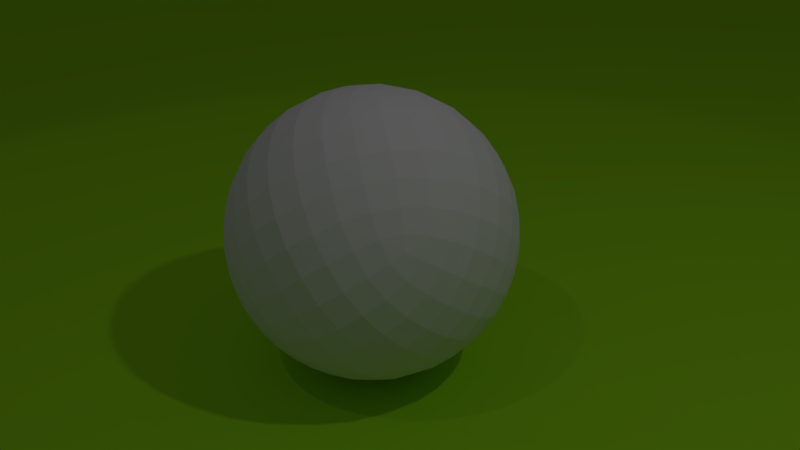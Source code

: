 # Source: sphere_7.blend  (saved by Blender 2.79.0; exported with 4.5.12 LTS)
import bpy
from mathutils import Matrix  # noqa: F401  (used for matrix-valued properties, if any)

bpy.ops.wm.read_factory_settings(use_empty=True)
scene = bpy.context.scene
scene.name = 'Scene'

# ---- collections
col_collection_1 = bpy.data.collections.new('Collection 1'); scene.collection.children.link(col_collection_1)

# ---- materials (node trees are filled in below, after node groups)
mat_material_001 = bpy.data.materials.new('Material.001')
mat_material_001.alpha_threshold = 0.0
mat_material_001.use_transparent_shadow = False
mat_material_001.diffuse_color = (0.3632, 0.8, 0.01644, 1.0)
mat_material_001.roughness = 0.5
mat_material_001.specular_intensity = 0.0

# ---- material node trees

# ---- world
world_world = bpy.data.worlds.new('World'); scene.world = world_world
world_world.color = (0.05088, 0.05088, 0.05088)
world_world.use_sun_shadow = False
world_world.sun_shadow_jitter_overblur = 0.0
world_world.cycles.sampling_method = 'MANUAL'

# ---- cameras
cam_camera = bpy.data.cameras.new('Camera')
cam_camera.clip_end = 100.0
cam_camera.lens = 35.0
cam_camera.sensor_width = 32.0
cam_camera.sensor_height = 18.0
cam_camera.ortho_scale = 7.314
cam_camera.dof.focus_distance = 0.0
cam_camera.dof.aperture_fstop = 128.0

# ---- lights
light_spot = bpy.data.lights.new('Spot', 'SPOT')
light_spot.transmission_factor = 0.0
light_spot.energy = 100.0
light_spot.shadow_buffer_clip_start = 0.5
light_spot.shadow_soft_size = 0.1
light_spot.shadow_maximum_resolution = 0.006
light_spot.use_absolute_resolution = True
light_lamp = bpy.data.lights.new('Lamp', 'POINT')
light_lamp.transmission_factor = 0.0
light_lamp.cutoff_distance = 30.0
light_lamp.energy = 100.0
light_lamp.shadow_buffer_clip_start = 1.001
light_lamp.shadow_soft_size = 0.1
light_lamp.shadow_maximum_resolution = 0.006
light_lamp.use_absolute_resolution = True

# ---- meshes
me_plane = bpy.data.meshes.new('Plane')
me_plane.from_pydata([(-20.0, -20.0, 0.0), (20.0, -20.0, 0.0), (-20.0, 20.0, 0.0), (20.0, 20.0, 0.0)], [], [(0, 1, 3, 2)])
_uv = me_plane.uv_layers.new(name='UVMap')
_uv.uv.foreach_set('vector', [-0.4998, -0.4998, 1.5, -0.4998, 1.5, 1.5, -0.4998, 1.5])
me_plane.materials.append(mat_material_001)
me_plane.use_remesh_preserve_volume = False
me_plane.use_remesh_preserve_attributes = False
me_plane.use_mirror_vertex_groups = False
me_plane.update()
me_sphere_7 = bpy.data.meshes.new('sphere_7')
me_sphere_7.from_pydata([(-0.5197, 0.6811, 0.5157), (-0.2748, 0.7563, 0.5937), (-0.4051, 0.6328, 0.6598), (-0.2776, 0.5547, 0.7844), (-0.519, 0.4935, 0.6979), (-0.6246, 0.5452, 0.5591), (-0.7078, 0.4078, 0.5768), (-0.7143, 0.5654, 0.4124), (-0.6205, 0.6977, 0.3582), (-0.7065, 0.6811, 0.1922), (-0.5, 0.8165, 0.2887), (-0.3953, 0.8015, 0.4488), (-0.2584, 0.8945, 0.3648), (-0.3628, 0.908, 0.2095), (-0.4451, 0.8945, 0.04135), (-0.2236, 0.9661, 0.1291), (-0.1223, 0.9553, 0.2691), (1.199e-08, 0.9858, 0.1681), (1.703e-08, 0.9173, 0.3983), (-0.1358, 0.8528, 0.5043), (7.743e-09, 0.7813, 0.6241), (0.1358, 0.8528, 0.5043), (0.2584, 0.8945, 0.3648), (0.2748, 0.7563, 0.5937), (0.1409, 0.6808, 0.7188), (0.2776, 0.5547, 0.7844), (0.0, 0.5774, 0.8165), (-0.1409, 0.6808, 0.7188), (-0.1409, 0.4507, 0.8815), (0.0, 0.328, 0.9447), (-0.2748, 0.3076, 0.911), (-0.4051, 0.4112, 0.8166), (-0.5197, 0.2592, 0.8141), (0.1409, 0.4507, 0.8815), (0.2748, 0.3076, 0.911), (0.1358, 0.1912, 0.9721), (0.2584, 0.0458, 0.965), (0.0, 0.06972, 0.9976), (-0.1358, 0.1912, 0.9721), (-0.2584, 0.0458, 0.965), (-0.1223, -0.06471, 0.9904), (0.0, -0.1701, 0.9854), (-0.2236, -0.2003, 0.9539), (-0.3628, -0.1052, 0.9259), (-0.4451, -0.2592, 0.8571), (-0.5, -5.868e-08, 0.866), (-0.3953, 0.1559, 0.9052), (-0.6205, 0.1052, 0.7772), (-0.7065, -0.0458, 0.7062), (-0.7143, 0.2003, 0.6706), (-0.6246, 0.3454, 0.7004), (-0.5863, -0.1559, 0.795), (-0.6515, -0.3076, 0.6935), (-0.774, -0.1912, 0.6036), (-0.8181, -0.328, 0.4723), (-0.8639, -0.06972, 0.4988), (-0.7965, 0.06471, 0.6011), (-0.8534, 0.1701, 0.4927), (-0.9189, 0.06471, 0.3892), (-0.9649, -0.0458, 0.2587), (-0.9379, 0.2003, 0.2833), (-0.8739, 0.2807, 0.3969), (-0.8534, 0.4078, 0.3246), (-0.8165, 0.3333, 0.4714), (-0.7807, 0.2807, 0.5584), (-0.7807, 0.4329, 0.4507), (-0.9189, 0.3454, 0.1908), (-0.9649, 0.2592, 0.04305), (-0.8639, 0.4935, 0.1005), (-0.7965, 0.5452, 0.2614), (-0.774, 0.6328, 0.02092), (-0.8181, 0.5547, -0.1517), (-0.6515, 0.7563, -0.05884), (-0.5863, 0.8015, 0.118), (-0.9098, -0.1912, 0.3685), (-0.9263, -0.3076, 0.2175), (-0.9816, -0.1559, 0.1103), (-0.9649, -0.2592, -0.04305), (-1.0, -2.934e-08, -9.78e-09), (-0.9833, 0.1052, 0.1487), (-0.9816, 0.1559, -0.1103), (-0.9649, 0.0458, -0.2587), (-0.9263, 0.3076, -0.2175), (-0.9098, 0.4112, -0.05745), (-0.9833, -0.1052, -0.1487), (-0.9379, -0.2003, -0.2833), (-0.9189, -0.06471, -0.3892), (-0.8534, -0.1701, -0.4927), (-0.8639, 0.06972, -0.4988), (-0.9098, 0.1912, -0.3685), (-0.8181, 0.328, -0.4723), (-0.774, 0.1912, -0.6036), (-0.7065, 0.0458, -0.7062), (-0.6515, 0.3076, -0.6935), (-0.6929, 0.4507, -0.5627), (-0.5405, 0.5547, -0.6326), (-0.7071, 0.5774, -0.4082), (-0.8338, 0.4507, -0.3187), (-0.6929, 0.6808, -0.2374), (-0.5405, 0.7813, -0.312), (-0.552, 0.6808, -0.4814), (-0.3767, 0.7563, -0.5348), (-0.3689, 0.8528, -0.3697), (-0.1868, 0.8945, -0.4062), (-0.3449, 0.9173, -0.1991), (-0.5046, 0.8528, -0.1346), (-0.2942, 0.9553, -0.02862), (-0.1456, 0.9858, -0.08405), (-0.5046, 0.4112, -0.7591), (-0.4451, 0.2592, -0.8571), (-0.3449, 0.4935, -0.7984), (-0.3689, 0.6328, -0.6808), (-0.1868, 0.6811, -0.7079), (-0.1719, 0.5452, -0.8205), (-0.1456, 0.4078, -0.9014), (0.0, 0.5654, -0.8248), (3.788e-09, 0.6977, -0.7164), (0.1868, 0.6811, -0.7079), (0.0, 0.8165, -0.5774), (-0.191, 0.8015, -0.5667), (0.0, 0.908, -0.4189), (0.1868, 0.8945, -0.4062), (0.0, 0.9661, -0.2582), (-0.1719, 0.9553, -0.2405), (0.191, 0.8015, -0.5667), (0.3767, 0.7563, -0.5348), (0.3689, 0.8528, -0.3697), (0.5405, 0.7813, -0.312), (0.3449, 0.9173, -0.1991), (0.1719, 0.9553, -0.2405), (0.1456, 0.9858, -0.08405), (0.2942, 0.9553, -0.02862), (0.4451, 0.8945, 0.04135), (0.2236, 0.9661, 0.1291), (0.0932, 0.9942, 0.05381), (0.0, 1.0, 0.0), (-3.762e-09, 0.9942, -0.1076), (-0.0932, 0.9942, 0.05381), (0.1223, 0.9553, 0.2691), (0.5046, 0.8528, -0.1346), (0.6515, 0.7563, -0.05884), (0.5863, 0.8015, 0.118), (0.7065, 0.6811, 0.1922), (0.5, 0.8165, 0.2887), (0.3628, 0.908, 0.2095), (0.3953, 0.8015, 0.4488), (0.5197, 0.6811, 0.5157), (0.6205, 0.6977, 0.3582), (0.7143, 0.5654, 0.4124), (0.6246, 0.5452, 0.5591), (0.7078, 0.4078, 0.5768), (0.519, 0.4935, 0.6979), (0.4051, 0.6328, 0.6598), (0.4051, 0.4112, 0.8166), (0.5197, 0.2592, 0.8141), (0.1719, 0.5452, -0.8205), (0.1456, 0.4078, -0.9014), (0.3449, 0.4935, -0.7984), (0.3689, 0.6328, -0.6808), (0.5405, 0.5547, -0.6326), (0.5046, 0.4112, -0.7591), (0.4451, 0.2592, -0.8571), (0.6515, 0.3076, -0.6935), (0.6929, 0.4507, -0.5627), (0.8181, 0.328, -0.4723), (0.7071, 0.5774, -0.4082), (0.552, 0.6808, -0.4814), (0.6929, 0.6808, -0.2374), (0.8181, 0.5547, -0.1517), (0.8338, 0.4507, -0.3187), (0.9263, 0.3076, -0.2175), (0.9098, 0.4112, -0.05745), (0.9649, 0.2592, 0.04305), (0.8639, 0.4935, 0.1005), (0.774, 0.6328, 0.02092), (0.7965, 0.5452, 0.2614), (0.8534, 0.4078, 0.3246), (0.774, 0.1912, -0.6036), (0.7065, 0.0458, -0.7062), (0.8639, 0.06972, -0.4988), (0.9098, 0.1912, -0.3685), (0.9649, 0.0458, -0.2587), (0.9189, -0.06471, -0.3892), (0.8534, -0.1701, -0.4927), (0.9379, -0.2003, -0.2833), (0.9833, -0.1052, -0.1487), (0.9649, -0.2592, -0.04305), (1.0, -3.912e-08, 9.78e-09), (0.9816, 0.1559, -0.1103), (0.9833, 0.1052, 0.1487), (0.9649, -0.0458, 0.2587), (0.9379, 0.2003, 0.2833), (0.9189, 0.3454, 0.1908), (0.9816, -0.1559, 0.1103), (0.9263, -0.3076, 0.2175), (0.9098, -0.1912, 0.3685), (0.8181, -0.328, 0.4723), (0.8639, -0.06972, 0.4988), (0.9189, 0.06471, 0.3892), (0.8534, 0.1701, 0.4927), (0.7965, 0.06471, 0.6011), (0.7065, -0.0458, 0.7062), (0.7143, 0.2003, 0.6706), (0.7807, 0.2807, 0.5584), (0.8165, 0.3333, 0.4714), (0.8739, 0.2807, 0.3969), (0.7807, 0.4329, 0.4507), (0.6246, 0.3454, 0.7004), (0.774, -0.1912, 0.6036), (0.6515, -0.3076, 0.6935), (0.5863, -0.1559, 0.795), (0.4451, -0.2592, 0.8571), (0.5, -4.89e-08, 0.866), (0.6205, 0.1052, 0.7772), (0.3953, 0.1559, 0.9052), (0.3628, -0.1052, 0.9259), (0.2236, -0.2003, 0.9539), (0.1223, -0.06471, 0.9904), (0.9189, -0.3454, -0.1908), (0.8534, -0.4078, -0.3246), (0.8639, -0.4935, -0.1005), (0.9098, -0.4112, 0.05745), (0.8181, -0.5547, 0.1517), (0.774, -0.6328, -0.02092), (0.7065, -0.6811, -0.1922), (0.6515, -0.7563, 0.05884), (0.6929, -0.6808, 0.2374), (0.5405, -0.7813, 0.312), (0.7071, -0.5774, 0.4082), (0.8338, -0.4507, 0.3187), (0.6929, -0.4507, 0.5627), (0.5405, -0.5547, 0.6326), (0.552, -0.6808, 0.4814), (0.3767, -0.7563, 0.5348), (0.3689, -0.6328, 0.6808), (0.1868, -0.6811, 0.7079), (0.3449, -0.4935, 0.7984), (0.5046, -0.4112, 0.7591), (0.2942, -0.3454, 0.8911), (0.1456, -0.4078, 0.9014), (0.5046, -0.8528, 0.1346), (0.4451, -0.8945, -0.04135), (0.3449, -0.9173, 0.1991), (0.3689, -0.8528, 0.3697), (0.1868, -0.8945, 0.4062), (0.1719, -0.9553, 0.2405), (0.1456, -0.9858, 0.08405), (0.0, -0.9661, 0.2582), (3.788e-09, -0.908, 0.4189), (-0.1868, -0.8945, 0.4062), (0.0, -0.8165, 0.5774), (0.191, -0.8015, 0.5667), (-2.005e-09, -0.6977, 0.7164), (-0.1868, -0.6811, 0.7079), (-7.886e-09, -0.5654, 0.8248), (0.1719, -0.5452, 0.8205), (-0.191, -0.8015, 0.5667), (-0.3767, -0.7563, 0.5348), (-0.3689, -0.6328, 0.6808), (-0.5405, -0.5547, 0.6326), (-0.3449, -0.4935, 0.7984), (-0.1719, -0.5452, 0.8205), (-0.1456, -0.4078, 0.9014), (-0.2942, -0.3454, 0.8911), (-0.0932, -0.2807, 0.9553), (0.0, -0.3333, 0.9428), (-5.753e-09, -0.4329, 0.9015), (0.0932, -0.2807, 0.9553), (-0.5046, -0.4112, 0.7591), (-0.1719, -0.9553, 0.2405), (-0.1456, -0.9858, 0.08405), (-0.3449, -0.9173, 0.1991), (-0.3689, -0.8528, 0.3697), (-0.5405, -0.7813, 0.312), (-0.5046, -0.8528, 0.1346), (-0.4451, -0.8945, -0.04135), (-0.6515, -0.7563, 0.05884), (-0.6929, -0.6808, 0.2374), (-0.8181, -0.5547, 0.1517), (-0.7071, -0.5774, 0.4082), (-0.552, -0.6808, 0.4814), (-0.6929, -0.4507, 0.5627), (-0.8338, -0.4507, 0.3187), (-0.774, -0.6328, -0.02092), (-0.7065, -0.6811, -0.1922), (-0.8639, -0.4935, -0.1005), (-0.9098, -0.4112, 0.05745), (-0.9189, -0.3454, -0.1908), (-0.8534, -0.4078, -0.3246), (0.7965, -0.5452, -0.2614), (0.7143, -0.5654, -0.4124), (0.6205, -0.6977, -0.3582), (0.5197, -0.6811, -0.5157), (0.5, -0.8165, -0.2887), (0.5863, -0.8015, -0.118), (0.3628, -0.908, -0.2095), (0.2584, -0.8945, -0.3648), (0.2236, -0.9661, -0.1291), (0.2942, -0.9553, 0.02862), (0.3953, -0.8015, -0.4488), (0.2748, -0.7563, -0.5937), (0.1358, -0.8528, -0.5043), (0.0, -0.7813, -0.6241), (0.0, -0.9173, -0.3983), (0.1223, -0.9553, -0.2691), (0.0, -0.9858, -0.1681), (-0.1223, -0.9553, -0.2691), (-0.2584, -0.8945, -0.3648), (-0.2236, -0.9661, -0.1291), (-0.0932, -0.9942, -0.05381), (0.0, -1.0, 0.0), (0.0932, -0.9942, -0.05381), (3.762e-09, -0.9942, 0.1076), (-0.2942, -0.9553, 0.02862), (-0.1358, -0.8528, -0.5043), (-0.2748, -0.7563, -0.5937), (-0.3953, -0.8015, -0.4488), (-0.5197, -0.6811, -0.5157), (-0.5, -0.8165, -0.2887), (-0.3628, -0.908, -0.2095), (-0.5863, -0.8015, -0.118), (-0.6205, -0.6977, -0.3582), (-0.7143, -0.5654, -0.4124), (-0.7965, -0.5452, -0.2614), (0.6246, -0.5452, -0.5591), (0.7078, -0.4078, -0.5768), (0.519, -0.4935, -0.6979), (0.4051, -0.6328, -0.6598), (0.2776, -0.5547, -0.7844), (0.4051, -0.4112, -0.8166), (0.5197, -0.2592, -0.8141), (0.2748, -0.3076, -0.911), (0.1409, -0.4507, -0.8815), (0.0, -0.328, -0.9447), (0.0, -0.5774, -0.8165), (0.1409, -0.6808, -0.7188), (-0.1409, -0.6808, -0.7188), (-0.2776, -0.5547, -0.7844), (-0.1409, -0.4507, -0.8815), (-0.2748, -0.3076, -0.911), (-0.4051, -0.4112, -0.8166), (-0.5197, -0.2592, -0.8141), (-0.519, -0.4935, -0.6979), (-0.4051, -0.6328, -0.6598), (-0.6246, -0.5452, -0.5591), (-0.7078, -0.4078, -0.5768), (0.1358, -0.1912, -0.9721), (0.2584, -0.0458, -0.965), (0.0, -0.06972, -0.9976), (-0.1358, -0.1912, -0.9721), (-0.2584, -0.0458, -0.965), (-0.1223, 0.06471, -0.9904), (3.816e-09, 0.1701, -0.9854), (-0.2236, 0.2003, -0.9539), (-0.3628, 0.1052, -0.9259), (-0.5, -2.934e-08, -0.866), (-0.3953, -0.1559, -0.9052), (-0.6205, -0.1052, -0.7772), (-0.7143, -0.2003, -0.6706), (-0.6246, -0.3454, -0.7004), (-0.5863, 0.1559, -0.795), (-0.7965, -0.06471, -0.6011), (-0.8739, -0.2807, -0.3969), (-0.8165, -0.3333, -0.4714), (-0.7807, -0.2807, -0.5584), (-0.7807, -0.4329, -0.4507), (-0.2942, 0.3454, -0.8911), (0.6246, -0.3454, -0.7004), (0.7143, -0.2003, -0.6706), (0.6205, -0.1052, -0.7772), (0.5, -1.956e-08, -0.866), (0.3953, -0.1559, -0.9052), (0.3628, 0.1052, -0.9259), (0.2236, 0.2003, -0.9539), (0.1223, 0.06471, -0.9904), (0.5863, 0.1559, -0.795), (0.2942, 0.3454, -0.8911), (-3.762e-09, 0.4329, -0.9015), (0.0, 0.3333, -0.9428), (0.0932, 0.2807, -0.9553), (-0.0932, 0.2807, -0.9553), (0.7965, -0.06471, -0.6011), (0.7807, -0.2807, -0.5584), (0.8165, -0.3333, -0.4714), (0.8739, -0.2807, -0.3969), (0.7807, -0.4329, -0.4507)], [], [(0, 2, 1), (1, 2, 3), (3, 2, 4), (4, 2, 0), (0, 5, 4), (4, 5, 6), (6, 5, 7), (7, 5, 0), (0, 8, 7), (7, 8, 9), (9, 8, 10), (10, 8, 0), (0, 11, 10), (10, 11, 12), (12, 11, 1), (1, 11, 0), (12, 13, 10), (10, 13, 14), (14, 13, 15), (15, 13, 12), (12, 16, 15), (15, 16, 17), (17, 16, 18), (18, 16, 12), (12, 19, 18), (18, 19, 20), (20, 19, 1), (1, 19, 12), (20, 21, 18), (18, 21, 22), (22, 21, 23), (23, 21, 20), (20, 24, 23), (23, 24, 25), (25, 24, 26), (26, 24, 20), (20, 27, 26), (26, 27, 3), (3, 27, 1), (1, 27, 20), (3, 28, 26), (26, 28, 29), (29, 28, 30), (30, 28, 3), (3, 31, 30), (30, 31, 32), (32, 31, 4), (4, 31, 3), (29, 33, 26), (26, 33, 25), (25, 33, 34), (34, 33, 29), (29, 35, 34), (34, 35, 36), (36, 35, 37), (37, 35, 29), (29, 38, 37), (37, 38, 39), (39, 38, 30), (30, 38, 29), (39, 40, 37), (37, 40, 41), (41, 40, 42), (42, 40, 39), (39, 43, 42), (42, 43, 44), (44, 43, 45), (45, 43, 39), (39, 46, 45), (45, 46, 32), (32, 46, 30), (30, 46, 39), (32, 47, 45), (45, 47, 48), (48, 47, 49), (49, 47, 32), (32, 50, 49), (49, 50, 6), (6, 50, 4), (4, 50, 32), (48, 51, 45), (45, 51, 44), (44, 51, 52), (52, 51, 48), (48, 53, 52), (52, 53, 54), (54, 53, 55), (55, 53, 48), (48, 56, 55), (55, 56, 57), (57, 56, 49), (49, 56, 48), (57, 58, 55), (55, 58, 59), (59, 58, 60), (60, 58, 57), (57, 61, 60), (60, 61, 62), (62, 61, 63), (63, 61, 57), (57, 64, 63), (63, 64, 6), (6, 64, 49), (49, 64, 57), (6, 65, 63), (63, 65, 62), (62, 65, 7), (7, 65, 6), (62, 66, 60), (60, 66, 67), (67, 66, 68), (68, 66, 62), (62, 69, 68), (68, 69, 9), (9, 69, 7), (7, 69, 62), (9, 70, 68), (68, 70, 71), (71, 70, 72), (72, 70, 9), (9, 73, 72), (72, 73, 14), (14, 73, 10), (10, 73, 9), (59, 74, 55), (55, 74, 54), (54, 74, 75), (75, 74, 59), (59, 76, 75), (75, 76, 77), (77, 76, 78), (78, 76, 59), (59, 79, 78), (78, 79, 67), (67, 79, 60), (60, 79, 59), (67, 80, 78), (78, 80, 81), (81, 80, 82), (82, 80, 67), (67, 83, 82), (82, 83, 71), (71, 83, 68), (68, 83, 67), (81, 84, 78), (78, 84, 77), (77, 84, 85), (85, 84, 81), (81, 86, 85), (85, 86, 87), (87, 86, 88), (88, 86, 81), (81, 89, 88), (88, 89, 90), (90, 89, 82), (82, 89, 81), (90, 91, 88), (88, 91, 92), (92, 91, 93), (93, 91, 90), (90, 94, 93), (93, 94, 95), (95, 94, 96), (96, 94, 90), (90, 97, 96), (96, 97, 71), (71, 97, 82), (82, 97, 90), (71, 98, 96), (96, 98, 99), (99, 98, 72), (72, 98, 71), (99, 100, 96), (96, 100, 95), (95, 100, 101), (101, 100, 99), (99, 102, 101), (101, 102, 103), (103, 102, 104), (104, 102, 99), (99, 105, 104), (104, 105, 14), (14, 105, 72), (72, 105, 99), (14, 106, 104), (104, 106, 107), (107, 106, 15), (15, 106, 14), (95, 108, 93), (93, 108, 109), (109, 108, 110), (110, 108, 95), (95, 111, 110), (110, 111, 112), (112, 111, 101), (101, 111, 95), (112, 113, 110), (110, 113, 114), (114, 113, 115), (115, 113, 112), (112, 116, 115), (115, 116, 117), (117, 116, 118), (118, 116, 112), (112, 119, 118), (118, 119, 103), (103, 119, 101), (101, 119, 112), (103, 120, 118), (118, 120, 121), (121, 120, 122), (122, 120, 103), (103, 123, 122), (122, 123, 107), (107, 123, 104), (104, 123, 103), (121, 124, 118), (118, 124, 117), (117, 124, 125), (125, 124, 121), (121, 126, 125), (125, 126, 127), (127, 126, 128), (128, 126, 121), (121, 129, 128), (128, 129, 130), (130, 129, 122), (122, 129, 121), (130, 131, 128), (128, 131, 132), (132, 131, 133), (133, 131, 130), (130, 134, 133), (133, 134, 17), (17, 134, 135), (135, 134, 130), (130, 136, 135), (135, 136, 107), (107, 136, 122), (122, 136, 130), (107, 137, 135), (135, 137, 17), (17, 137, 15), (15, 137, 107), (17, 138, 133), (133, 138, 22), (22, 138, 18), (18, 138, 17), (132, 139, 128), (128, 139, 127), (127, 139, 140), (140, 139, 132), (132, 141, 140), (140, 141, 142), (142, 141, 143), (143, 141, 132), (132, 144, 143), (143, 144, 22), (22, 144, 133), (133, 144, 132), (22, 145, 143), (143, 145, 146), (146, 145, 23), (23, 145, 22), (146, 147, 143), (143, 147, 142), (142, 147, 148), (148, 147, 146), (146, 149, 148), (148, 149, 150), (150, 149, 151), (151, 149, 146), (146, 152, 151), (151, 152, 25), (25, 152, 23), (23, 152, 146), (25, 153, 151), (151, 153, 154), (154, 153, 34), (34, 153, 25), (117, 155, 115), (115, 155, 156), (156, 155, 157), (157, 155, 117), (117, 158, 157), (157, 158, 159), (159, 158, 125), (125, 158, 117), (159, 160, 157), (157, 160, 161), (161, 160, 162), (162, 160, 159), (159, 163, 162), (162, 163, 164), (164, 163, 165), (165, 163, 159), (159, 166, 165), (165, 166, 127), (127, 166, 125), (125, 166, 159), (127, 167, 165), (165, 167, 168), (168, 167, 140), (140, 167, 127), (168, 169, 165), (165, 169, 164), (164, 169, 170), (170, 169, 168), (168, 171, 170), (170, 171, 172), (172, 171, 173), (173, 171, 168), (168, 174, 173), (173, 174, 142), (142, 174, 140), (140, 174, 168), (142, 175, 173), (173, 175, 176), (176, 175, 148), (148, 175, 142), (164, 177, 162), (162, 177, 178), (178, 177, 179), (179, 177, 164), (164, 180, 179), (179, 180, 181), (181, 180, 170), (170, 180, 164), (181, 182, 179), (179, 182, 183), (183, 182, 184), (184, 182, 181), (181, 185, 184), (184, 185, 186), (186, 185, 187), (187, 185, 181), (181, 188, 187), (187, 188, 172), (172, 188, 170), (170, 188, 181), (172, 189, 187), (187, 189, 190), (190, 189, 191), (191, 189, 172), (172, 192, 191), (191, 192, 176), (176, 192, 173), (173, 192, 172), (190, 193, 187), (187, 193, 186), (186, 193, 194), (194, 193, 190), (190, 195, 194), (194, 195, 196), (196, 195, 197), (197, 195, 190), (190, 198, 197), (197, 198, 199), (199, 198, 191), (191, 198, 190), (199, 200, 197), (197, 200, 201), (201, 200, 202), (202, 200, 199), (199, 203, 202), (202, 203, 150), (150, 203, 204), (204, 203, 199), (199, 205, 204), (204, 205, 176), (176, 205, 191), (191, 205, 199), (176, 206, 204), (204, 206, 150), (150, 206, 148), (148, 206, 176), (150, 207, 202), (202, 207, 154), (154, 207, 151), (151, 207, 150), (201, 208, 197), (197, 208, 196), (196, 208, 209), (209, 208, 201), (201, 210, 209), (209, 210, 211), (211, 210, 212), (212, 210, 201), (201, 213, 212), (212, 213, 154), (154, 213, 202), (202, 213, 201), (154, 214, 212), (212, 214, 36), (36, 214, 34), (34, 214, 154), (36, 215, 212), (212, 215, 211), (211, 215, 216), (216, 215, 36), (36, 217, 216), (216, 217, 41), (41, 217, 37), (37, 217, 36), (186, 218, 184), (184, 218, 219), (219, 218, 220), (220, 218, 186), (186, 221, 220), (220, 221, 222), (222, 221, 194), (194, 221, 186), (222, 223, 220), (220, 223, 224), (224, 223, 225), (225, 223, 222), (222, 226, 225), (225, 226, 227), (227, 226, 228), (228, 226, 222), (222, 229, 228), (228, 229, 196), (196, 229, 194), (194, 229, 222), (196, 230, 228), (228, 230, 231), (231, 230, 209), (209, 230, 196), (231, 232, 228), (228, 232, 227), (227, 232, 233), (233, 232, 231), (231, 234, 233), (233, 234, 235), (235, 234, 236), (236, 234, 231), (231, 237, 236), (236, 237, 211), (211, 237, 209), (209, 237, 231), (211, 238, 236), (236, 238, 239), (239, 238, 216), (216, 238, 211), (227, 240, 225), (225, 240, 241), (241, 240, 242), (242, 240, 227), (227, 243, 242), (242, 243, 244), (244, 243, 233), (233, 243, 227), (244, 245, 242), (242, 245, 246), (246, 245, 247), (247, 245, 244), (244, 248, 247), (247, 248, 249), (249, 248, 250), (250, 248, 244), (244, 251, 250), (250, 251, 235), (235, 251, 233), (233, 251, 244), (235, 252, 250), (250, 252, 253), (253, 252, 254), (254, 252, 235), (235, 255, 254), (254, 255, 239), (239, 255, 236), (236, 255, 235), (253, 256, 250), (250, 256, 249), (249, 256, 257), (257, 256, 253), (253, 258, 257), (257, 258, 259), (259, 258, 260), (260, 258, 253), (253, 261, 260), (260, 261, 262), (262, 261, 254), (254, 261, 253), (262, 263, 260), (260, 263, 44), (44, 263, 42), (42, 263, 262), (262, 264, 42), (42, 264, 41), (41, 264, 265), (265, 264, 262), (262, 266, 265), (265, 266, 239), (239, 266, 254), (254, 266, 262), (239, 267, 265), (265, 267, 41), (41, 267, 216), (216, 267, 239), (44, 268, 260), (260, 268, 259), (259, 268, 52), (52, 268, 44), (249, 269, 247), (247, 269, 270), (270, 269, 271), (271, 269, 249), (249, 272, 271), (271, 272, 273), (273, 272, 257), (257, 272, 249), (273, 274, 271), (271, 274, 275), (275, 274, 276), (276, 274, 273), (273, 277, 276), (276, 277, 278), (278, 277, 279), (279, 277, 273), (273, 280, 279), (279, 280, 259), (259, 280, 257), (257, 280, 273), (259, 281, 279), (279, 281, 54), (54, 281, 52), (52, 281, 259), (54, 282, 279), (279, 282, 278), (278, 282, 75), (75, 282, 54), (278, 283, 276), (276, 283, 284), (284, 283, 285), (285, 283, 278), (278, 286, 285), (285, 286, 77), (77, 286, 75), (75, 286, 278), (77, 287, 285), (285, 287, 288), (288, 287, 85), (85, 287, 77), (224, 289, 220), (220, 289, 219), (219, 289, 290), (290, 289, 224), (224, 291, 290), (290, 291, 292), (292, 291, 293), (293, 291, 224), (224, 294, 293), (293, 294, 241), (241, 294, 225), (225, 294, 224), (241, 295, 293), (293, 295, 296), (296, 295, 297), (297, 295, 241), (241, 298, 297), (297, 298, 246), (246, 298, 242), (242, 298, 241), (296, 299, 293), (293, 299, 292), (292, 299, 300), (300, 299, 296), (296, 301, 300), (300, 301, 302), (302, 301, 303), (303, 301, 296), (296, 304, 303), (303, 304, 305), (305, 304, 297), (297, 304, 296), (305, 306, 303), (303, 306, 307), (307, 306, 308), (308, 306, 305), (305, 309, 308), (308, 309, 270), (270, 309, 310), (310, 309, 305), (305, 311, 310), (310, 311, 246), (246, 311, 297), (297, 311, 305), (246, 312, 310), (310, 312, 270), (270, 312, 247), (247, 312, 246), (270, 313, 308), (308, 313, 275), (275, 313, 271), (271, 313, 270), (307, 314, 303), (303, 314, 302), (302, 314, 315), (315, 314, 307), (307, 316, 315), (315, 316, 317), (317, 316, 318), (318, 316, 307), (307, 319, 318), (318, 319, 275), (275, 319, 308), (308, 319, 307), (275, 320, 318), (318, 320, 284), (284, 320, 276), (276, 320, 275), (284, 321, 318), (318, 321, 317), (317, 321, 322), (322, 321, 284), (284, 323, 322), (322, 323, 288), (288, 323, 285), (285, 323, 284), (292, 324, 290), (290, 324, 325), (325, 324, 326), (326, 324, 292), (292, 327, 326), (326, 327, 328), (328, 327, 300), (300, 327, 292), (328, 329, 326), (326, 329, 330), (330, 329, 331), (331, 329, 328), (328, 332, 331), (331, 332, 333), (333, 332, 334), (334, 332, 328), (328, 335, 334), (334, 335, 302), (302, 335, 300), (300, 335, 328), (302, 336, 334), (334, 336, 337), (337, 336, 315), (315, 336, 302), (337, 338, 334), (334, 338, 333), (333, 338, 339), (339, 338, 337), (337, 340, 339), (339, 340, 341), (341, 340, 342), (342, 340, 337), (337, 343, 342), (342, 343, 317), (317, 343, 315), (315, 343, 337), (317, 344, 342), (342, 344, 345), (345, 344, 322), (322, 344, 317), (333, 346, 331), (331, 346, 347), (347, 346, 348), (348, 346, 333), (333, 349, 348), (348, 349, 350), (350, 349, 339), (339, 349, 333), (350, 351, 348), (348, 351, 352), (352, 351, 353), (353, 351, 350), (350, 354, 353), (353, 354, 109), (109, 354, 355), (355, 354, 350), (350, 356, 355), (355, 356, 341), (341, 356, 339), (339, 356, 350), (341, 357, 355), (355, 357, 92), (92, 357, 358), (358, 357, 341), (341, 359, 358), (358, 359, 345), (345, 359, 342), (342, 359, 341), (92, 360, 355), (355, 360, 109), (109, 360, 93), (93, 360, 92), (92, 361, 88), (88, 361, 87), (87, 361, 358), (358, 361, 92), (87, 362, 85), (85, 362, 288), (288, 362, 363), (363, 362, 87), (87, 364, 363), (363, 364, 345), (345, 364, 358), (358, 364, 87), (345, 365, 363), (363, 365, 288), (288, 365, 322), (322, 365, 345), (109, 366, 353), (353, 366, 114), (114, 366, 110), (110, 366, 109), (330, 367, 326), (326, 367, 325), (325, 367, 368), (368, 367, 330), (330, 369, 368), (368, 369, 178), (178, 369, 370), (370, 369, 330), (330, 371, 370), (370, 371, 347), (347, 371, 331), (331, 371, 330), (347, 372, 370), (370, 372, 161), (161, 372, 373), (373, 372, 347), (347, 374, 373), (373, 374, 352), (352, 374, 348), (348, 374, 347), (161, 375, 370), (370, 375, 178), (178, 375, 162), (162, 375, 161), (161, 376, 157), (157, 376, 156), (156, 376, 373), (373, 376, 161), (156, 377, 115), (115, 377, 114), (114, 377, 378), (378, 377, 156), (156, 379, 378), (378, 379, 352), (352, 379, 373), (373, 379, 156), (352, 380, 378), (378, 380, 114), (114, 380, 353), (353, 380, 352), (178, 381, 368), (368, 381, 183), (183, 381, 179), (179, 381, 178), (183, 382, 368), (368, 382, 325), (325, 382, 383), (383, 382, 183), (183, 384, 383), (383, 384, 219), (219, 384, 184), (184, 384, 183), (219, 385, 383), (383, 385, 325), (325, 385, 290), (290, 385, 219)])
me_sphere_7.use_remesh_preserve_volume = False
me_sphere_7.use_remesh_preserve_attributes = False
me_sphere_7.use_mirror_vertex_groups = False
me_sphere_7.update()

# ---- objects
ob_spot = bpy.data.objects.new('Spot', light_spot)
ob_plane = bpy.data.objects.new('Plane', me_plane)
ob_sphere_7 = bpy.data.objects.new('sphere_7', me_sphere_7)
ob_lamp = bpy.data.objects.new('Lamp', light_lamp)
ob_camera = bpy.data.objects.new('Camera', cam_camera)

# ---- transforms, parenting, visibility, modifiers, constraints
ob_spot.location = (-0.368, -6.767, 12.47)
ob_spot.rotation_euler = (0.3978, -0.0, 0.0)
ob_spot.lineart.crease_threshold = 0.0
ob_plane.location = (0.0, 0.0, -1.0)
ob_plane.lineart.crease_threshold = 0.0
ob_sphere_7.location = (0.0, 0.0, 0.0)
ob_sphere_7.rotation_euler = (1.571, -0.0, 0.0)
ob_sphere_7.lineart.crease_threshold = 0.0
ob_lamp.location = (4.076, 1.005, 5.904)
ob_lamp.rotation_euler = (0.6503, 0.05522, 1.866)
ob_lamp.lock_rotations_4d = False
ob_lamp.empty_display_type = 'ARROWS'
ob_lamp.color = (0.0, 0.0, 0.0, 0.0)
ob_lamp.lineart.crease_threshold = 0.0
ob_camera.location = (4.001, -3.514, 2.702)
ob_camera.rotation_euler = (1.109, 0.0, 0.8149)
ob_camera.lock_rotations_4d = False
ob_camera.empty_display_type = 'ARROWS'
ob_camera.color = (0.0, 0.0, 0.0, 0.0)
ob_camera.display_type = 'WIRE'
ob_camera.lineart.crease_threshold = 0.0

# ---- collection membership
col_collection_1.objects.link(ob_spot)
col_collection_1.objects.link(ob_plane)
col_collection_1.objects.link(ob_sphere_7)
col_collection_1.objects.link(ob_lamp)
col_collection_1.objects.link(ob_camera)

# ---- scene / render settings (as saved in the file)
scene.camera = ob_camera
scene.frame_start = 1; scene.frame_end = 250; scene.frame_set(138)
scene.render.engine = 'BLENDER_EEVEE_NEXT'
scene.render.resolution_x = 1280
scene.render.resolution_y = 720
scene.render.resolution_percentage = 50
scene.render.dither_intensity = 0.0
scene.cycles.use_denoising = False
scene.cycles.samples = 128
scene.cycles.sampling_pattern = 'TABULATED_SOBOL'
scene.cycles.use_adaptive_sampling = False
scene.cycles.use_light_tree = False
scene.cycles.blur_glossy = 0.0
scene.cycles.sample_clamp_indirect = 0.0
scene.view_settings.view_transform = 'Standard'
bpy.context.view_layer.update()
